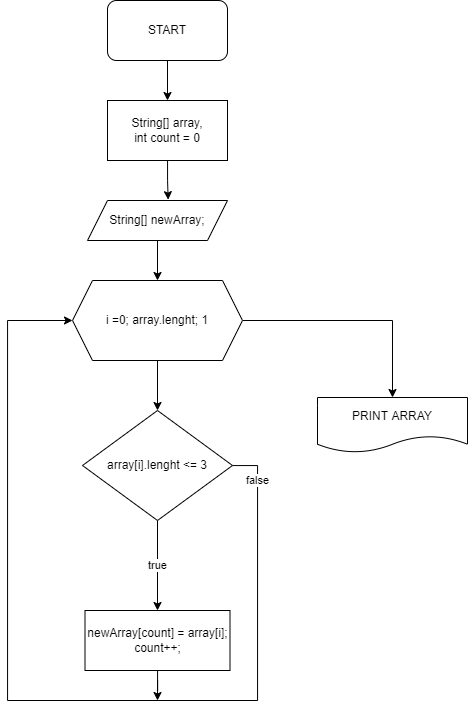

The diagram above was exported from draw.io. Its source (the exported page's mxGraphModel, read from the mxfile embedded in the PNG):
<mxGraphModel dx="1371" dy="1018" grid="1" gridSize="10" guides="1" tooltips="1" connect="1" arrows="1" fold="1" page="1" pageScale="1" pageWidth="827" pageHeight="1169" math="0" shadow="0">
  <root>
    <mxCell id="0" />
    <mxCell id="1" parent="0" />
    <mxCell id="DOMZZZ7Qm_7J_CDmJFQw-3" style="edgeStyle=orthogonalEdgeStyle;rounded=0;orthogonalLoop=1;jettySize=auto;html=1;entryX=0.5;entryY=0;entryDx=0;entryDy=0;" edge="1" parent="1" source="DOMZZZ7Qm_7J_CDmJFQw-1" target="DOMZZZ7Qm_7J_CDmJFQw-2">
      <mxGeometry relative="1" as="geometry" />
    </mxCell>
    <mxCell id="DOMZZZ7Qm_7J_CDmJFQw-1" value="START" style="rounded=1;whiteSpace=wrap;html=1;" vertex="1" parent="1">
      <mxGeometry x="50" y="160" width="120" height="60" as="geometry" />
    </mxCell>
    <mxCell id="DOMZZZ7Qm_7J_CDmJFQw-5" style="edgeStyle=orthogonalEdgeStyle;rounded=0;orthogonalLoop=1;jettySize=auto;html=1;entryX=0.576;entryY=-0.021;entryDx=0;entryDy=0;entryPerimeter=0;" edge="1" parent="1" source="DOMZZZ7Qm_7J_CDmJFQw-2" target="DOMZZZ7Qm_7J_CDmJFQw-4">
      <mxGeometry relative="1" as="geometry" />
    </mxCell>
    <mxCell id="DOMZZZ7Qm_7J_CDmJFQw-2" value="String[] array,&lt;br&gt;int count = 0" style="rounded=0;whiteSpace=wrap;html=1;" vertex="1" parent="1">
      <mxGeometry x="50" y="260" width="120" height="60" as="geometry" />
    </mxCell>
    <mxCell id="DOMZZZ7Qm_7J_CDmJFQw-7" style="edgeStyle=orthogonalEdgeStyle;rounded=0;orthogonalLoop=1;jettySize=auto;html=1;entryX=0.5;entryY=0;entryDx=0;entryDy=0;" edge="1" parent="1" source="DOMZZZ7Qm_7J_CDmJFQw-4" target="DOMZZZ7Qm_7J_CDmJFQw-6">
      <mxGeometry relative="1" as="geometry" />
    </mxCell>
    <mxCell id="DOMZZZ7Qm_7J_CDmJFQw-4" value="String[] newArray;" style="shape=parallelogram;perimeter=parallelogramPerimeter;whiteSpace=wrap;html=1;fixedSize=1;" vertex="1" parent="1">
      <mxGeometry x="30" y="360" width="140" height="40" as="geometry" />
    </mxCell>
    <mxCell id="DOMZZZ7Qm_7J_CDmJFQw-10" style="edgeStyle=orthogonalEdgeStyle;rounded=0;orthogonalLoop=1;jettySize=auto;html=1;entryX=0.5;entryY=0;entryDx=0;entryDy=0;" edge="1" parent="1" source="DOMZZZ7Qm_7J_CDmJFQw-6" target="DOMZZZ7Qm_7J_CDmJFQw-9">
      <mxGeometry relative="1" as="geometry" />
    </mxCell>
    <mxCell id="DOMZZZ7Qm_7J_CDmJFQw-18" style="edgeStyle=orthogonalEdgeStyle;rounded=0;orthogonalLoop=1;jettySize=auto;html=1;" edge="1" parent="1" source="DOMZZZ7Qm_7J_CDmJFQw-6" target="DOMZZZ7Qm_7J_CDmJFQw-17">
      <mxGeometry relative="1" as="geometry" />
    </mxCell>
    <mxCell id="DOMZZZ7Qm_7J_CDmJFQw-6" value="i =0; array.lenght; 1" style="shape=hexagon;perimeter=hexagonPerimeter2;whiteSpace=wrap;html=1;fixedSize=1;" vertex="1" parent="1">
      <mxGeometry x="15" y="440" width="170" height="80" as="geometry" />
    </mxCell>
    <mxCell id="DOMZZZ7Qm_7J_CDmJFQw-12" value="true" style="edgeStyle=orthogonalEdgeStyle;rounded=0;orthogonalLoop=1;jettySize=auto;html=1;" edge="1" parent="1" source="DOMZZZ7Qm_7J_CDmJFQw-9" target="DOMZZZ7Qm_7J_CDmJFQw-11">
      <mxGeometry relative="1" as="geometry" />
    </mxCell>
    <mxCell id="DOMZZZ7Qm_7J_CDmJFQw-14" value="false" style="edgeStyle=orthogonalEdgeStyle;rounded=0;orthogonalLoop=1;jettySize=auto;html=1;entryX=0;entryY=0.5;entryDx=0;entryDy=0;" edge="1" parent="1" source="DOMZZZ7Qm_7J_CDmJFQw-9" target="DOMZZZ7Qm_7J_CDmJFQw-6">
      <mxGeometry x="-0.9161" relative="1" as="geometry">
        <Array as="points">
          <mxPoint x="200" y="625" />
          <mxPoint x="200" y="860" />
          <mxPoint x="-50" y="860" />
          <mxPoint x="-50" y="480" />
        </Array>
        <mxPoint as="offset" />
      </mxGeometry>
    </mxCell>
    <mxCell id="DOMZZZ7Qm_7J_CDmJFQw-9" value="array[i].lenght &amp;lt;= 3" style="rhombus;whiteSpace=wrap;html=1;" vertex="1" parent="1">
      <mxGeometry x="25" y="570" width="150" height="110" as="geometry" />
    </mxCell>
    <mxCell id="DOMZZZ7Qm_7J_CDmJFQw-16" style="edgeStyle=orthogonalEdgeStyle;rounded=0;orthogonalLoop=1;jettySize=auto;html=1;" edge="1" parent="1" source="DOMZZZ7Qm_7J_CDmJFQw-11">
      <mxGeometry relative="1" as="geometry">
        <mxPoint x="100" y="860" as="targetPoint" />
      </mxGeometry>
    </mxCell>
    <mxCell id="DOMZZZ7Qm_7J_CDmJFQw-11" value="newArray[count] = array[i];&lt;br&gt;count++;" style="rounded=0;whiteSpace=wrap;html=1;" vertex="1" parent="1">
      <mxGeometry x="27.5" y="770" width="145" height="60" as="geometry" />
    </mxCell>
    <mxCell id="DOMZZZ7Qm_7J_CDmJFQw-17" value="PRINT ARRAY" style="shape=document;whiteSpace=wrap;html=1;boundedLbl=1;" vertex="1" parent="1">
      <mxGeometry x="260" y="557" width="150" height="55" as="geometry" />
    </mxCell>
  </root>
</mxGraphModel>